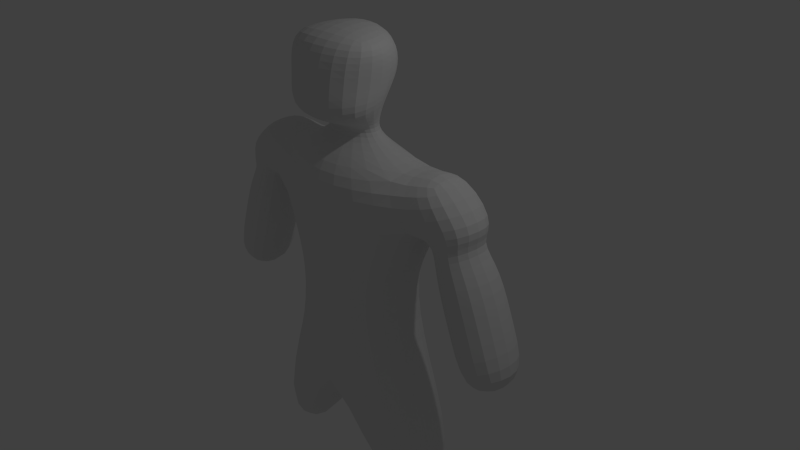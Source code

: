 # Source: mech2.blend  (saved by Blender 2.76.0; exported with 4.5.12 LTS)
import bpy
from mathutils import Matrix  # noqa: F401  (used for matrix-valued properties, if any)

bpy.ops.wm.read_factory_settings(use_empty=True)
scene = bpy.context.scene
scene.name = 'Scene'

# ---- collections
col_collection_1 = bpy.data.collections.new('Collection 1'); scene.collection.children.link(col_collection_1)

# ---- materials (node trees are filled in below, after node groups)
mat_material = bpy.data.materials.new('Material')
mat_material.alpha_threshold = 0.0
mat_material.use_transparent_shadow = False
mat_material.roughness = 0.5
mat_material.line_color = (0.0, 0.0, 0.0, 1.0)

# ---- material node trees

# ---- world
world_world = bpy.data.worlds.new('World'); scene.world = world_world
world_world.color = (0.05088, 0.05088, 0.05088)
world_world.use_sun_shadow = False
world_world.sun_shadow_jitter_overblur = 0.0
world_world.cycles.sampling_method = 'MANUAL'
world_world.cycles.sample_map_resolution = 256

# ---- cameras
cam_camera = bpy.data.cameras.new('Camera')
cam_camera.clip_end = 100.0
cam_camera.lens = 35.0
cam_camera.sensor_width = 32.0
cam_camera.sensor_height = 18.0
cam_camera.ortho_scale = 7.314
cam_camera.dof.focus_distance = 0.0
cam_camera.dof.aperture_fstop = 128.0

# ---- lights
light_lamp = bpy.data.lights.new('Lamp', 'POINT')
light_lamp.transmission_factor = 0.0
light_lamp.cutoff_distance = 30.0
light_lamp.energy = 100.0
light_lamp.shadow_buffer_clip_start = 1.001
light_lamp.shadow_soft_size = 0.1
light_lamp.shadow_maximum_resolution = 0.006
light_lamp.use_absolute_resolution = True
light_lamp.cycles.use_multiple_importance_sampling = False

# ---- meshes
me_cube_001 = bpy.data.meshes.new('Cube.001')
me_cube_001.from_pydata([(-0.7431, -0.01933, -0.01801), (-0.6933, -0.01828, 0.3136), (-0.7051, 0.3066, -0.01124), (-0.8369, -0.01851, -0.3587), (-0.7247, -0.3486, -0.01757), (-0.677, -0.3354, 0.308), (-0.6523, 0.2928, 0.3035), (-0.7735, 0.3153, -0.3309), (-0.8064, -0.3637, -0.3539), (0.0, 0.8765, -1.44e-05), (0.0, 0.8165, 0.3529), (0.3529, 0.8165, -2.138e-05), (0.0, 0.8165, -0.3529), (-0.3529, 0.8165, -2.139e-05), (-0.3288, 0.76, 0.3288), (0.3288, 0.76, 0.3288), (0.3288, 0.76, -0.3288), (-0.3288, 0.76, -0.3288), (0.7431, -0.01933, -0.01801), (0.6933, -0.01828, 0.3136), (0.7247, -0.3486, -0.01757), (0.8369, -0.01851, -0.3587), (0.7051, 0.3066, -0.01124), (0.6523, 0.2928, 0.3035), (0.677, -0.3354, 0.308), (0.8064, -0.3637, -0.3539), (0.7735, 0.3153, -0.3309), (0.0, -0.9093, -0.0002226), (0.0, -0.8492, 0.3598), (-0.3862, -0.9028, 0.00981), (0.0, -1.078, -0.4142), (0.3862, -0.9028, 0.00981), (0.3477, -0.8241, 0.347), (-0.3477, -0.8241, 0.347), (-0.4879, -1.057, -0.4253), (0.4879, -1.057, -0.4253), (1.863e-09, -0.01652, -0.893), (-0.3566, -0.01656, -0.8332), (0.0, 0.34, -0.8294), (0.3566, -0.01656, -0.8332), (0.0, -0.375, -0.8396), (-0.3682, -0.3818, -0.8358), (-0.3309, 0.3153, -0.7735), (0.3309, 0.3153, -0.7735), (0.3682, -0.3818, -0.8358), (-1.863e-09, -0.01631, 0.8928), (0.3564, -0.01632, 0.8328), (0.0, 0.3401, 0.8293), (-0.3564, -0.01632, 0.8328), (0.0, -0.3727, 0.8363), (0.3326, -0.348, 0.7792), (0.3308, 0.3154, 0.7734), (-0.3308, 0.3154, 0.7734), (-0.3326, -0.348, 0.7792), (-0.7609, -0.7458, -0.3709), (-0.666, -0.6758, -0.007246), (-0.6407, -0.6503, 0.3195), (-0.6106, -0.3234, 0.6105), (-0.6537, -0.01634, 0.6537), (-0.6063, 0.2905, 0.6064), (-0.6043, 0.5924, 0.3051), (-0.6485, 0.6374, -4.227e-05), (-0.6044, 0.5924, -0.3052), (-0.6708, 0.325, -0.6709), (-0.7237, -0.008039, -0.7251), (-0.7071, -0.3627, -0.7024), (-0.3051, 0.5924, 0.6043), (0.0, 0.6374, 0.6484), (0.3051, 0.5924, 0.6043), (0.6043, 0.5924, 0.3051), (0.6485, 0.6374, -4.227e-05), (0.6044, 0.5924, -0.3052), (0.3052, 0.5923, -0.6044), (0.0, 0.6373, -0.6485), (-0.3052, 0.5923, -0.6044), (0.6063, 0.2905, 0.6064), (0.6537, -0.01634, 0.6537), (0.6106, -0.3234, 0.6105), (0.6408, -0.6504, 0.3195), (0.666, -0.6758, -0.007245), (0.7609, -0.7458, -0.3709), (0.7071, -0.3627, -0.7024), (0.7237, -0.008039, -0.7251), (0.6708, 0.325, -0.6709), (0.357, -0.7112, 0.7022), (0.0, -0.7169, 0.7058), (-0.357, -0.7112, 0.7022), (-0.4446, -0.8503, -0.8484), (0.0, -1.01, -0.9539), (0.4446, -0.8503, -0.8484), (-0.6625, -0.6537, -0.6552), (-0.5849, -0.5893, 0.5745), (-0.5265, 0.5113, -0.5266), (-0.5147, 0.5012, 0.5147), (0.6625, -0.6537, -0.6552), (0.5849, -0.5893, 0.5745), (0.5265, 0.5113, -0.5266), (0.5147, 0.5012, 0.5147)], [], [(0, 4, 5, 1), (1, 5, 57, 58), (4, 55, 56, 5), (5, 56, 91, 57), (0, 1, 6, 2), (2, 6, 60, 61), (1, 58, 59, 6), (6, 59, 93, 60), (0, 2, 7, 3), (3, 7, 63, 64), (2, 61, 62, 7), (7, 62, 92, 63), (0, 3, 8, 4), (4, 8, 54, 55), (3, 64, 65, 8), (8, 65, 90, 54), (9, 13, 14, 10), (10, 14, 66, 67), (13, 61, 60, 14), (14, 60, 93, 66), (9, 10, 15, 11), (11, 15, 69, 70), (10, 67, 68, 15), (15, 68, 97, 69), (9, 11, 16, 12), (12, 16, 72, 73), (11, 70, 71, 16), (16, 71, 96, 72), (9, 12, 17, 13), (13, 17, 62, 61), (12, 73, 74, 17), (17, 74, 92, 62), (18, 22, 23, 19), (19, 23, 75, 76), (22, 70, 69, 23), (23, 69, 97, 75), (18, 19, 24, 20), (20, 24, 78, 79), (19, 76, 77, 24), (24, 77, 95, 78), (18, 20, 25, 21), (21, 25, 81, 82), (20, 79, 80, 25), (25, 80, 94, 81), (18, 21, 26, 22), (22, 26, 71, 70), (21, 82, 83, 26), (26, 83, 96, 71), (27, 31, 32, 28), (28, 32, 84, 85), (31, 79, 78, 32), (32, 78, 95, 84), (27, 28, 33, 29), (29, 33, 56, 55), (28, 85, 86, 33), (33, 86, 91, 56), (27, 29, 34, 30), (30, 34, 87, 88), (29, 55, 54, 34), (34, 54, 90, 87), (27, 30, 35, 31), (31, 35, 80, 79), (30, 88, 89, 35), (35, 89, 94, 80), (36, 40, 41, 37), (37, 41, 65, 64), (40, 88, 87, 41), (41, 87, 90, 65), (36, 37, 42, 38), (38, 42, 74, 73), (37, 64, 63, 42), (42, 63, 92, 74), (36, 38, 43, 39), (39, 43, 83, 82), (38, 73, 72, 43), (43, 72, 96, 83), (36, 39, 44, 40), (40, 44, 89, 88), (39, 82, 81, 44), (44, 81, 94, 89), (45, 49, 50, 46), (46, 50, 77, 76), (49, 85, 84, 50), (50, 84, 95, 77), (45, 46, 51, 47), (47, 51, 68, 67), (46, 76, 75, 51), (51, 75, 97, 68), (45, 47, 52, 48), (48, 52, 59, 58), (47, 67, 66, 52), (52, 66, 93, 59), (45, 48, 53, 49), (49, 53, 86, 85), (48, 58, 57, 53), (53, 57, 91, 86)])
me_cube_001.use_remesh_preserve_volume = False
me_cube_001.use_remesh_preserve_attributes = False
me_cube_001.use_mirror_vertex_groups = False
me_cube_001.update()
me_cube = bpy.data.meshes.new('Cube')
me_cube.from_pydata([(0.0, -1.0, -0.0985), (0.0, 0.244, -0.0985), (-1.0, -0.6008, -1.0), (-1.0, 0.244, -1.0), (-0.7728, 0.244, -0.0985), (-0.7728, -0.6008, -0.0985), (-1.0, -0.5792, 1.457), (-1.0, 0.244, 1.457), (0.0, 0.244, -1.394), (5.329e-15, -1.0, -1.394), (0.0, 0.244, 1.457), (0.0, -1.0, 1.457), (-1.261, -0.5792, 0.8955), (-1.261, 0.244, 0.8955), (0.0, -1.0, 0.8955), (0.0, 0.244, 0.8955), (-2.085, -0.5792, 1.139), (-1.389, -0.5792, 1.701), (-2.085, 0.244, 1.139), (-1.389, 0.244, 1.701), (0.0, 0.02316, 1.742), (-0.3814, -0.1066, 1.742), (0.0, -0.4804, 1.742), (-0.3814, -0.3507, 1.742), (-0.7196, 0.244, -3.222), (-1.72, 0.244, -2.828), (-0.7196, -1.0, -3.222), (-1.72, -0.6008, -2.828), (0.0, 0.06034, 3.153), (-0.426, -0.05342, 2.952), (0.0, -0.8096, 3.072), (-0.721, -0.5772, 2.966), (-0.3414, -0.3507, 1.913), (-0.3414, -0.1066, 1.913), (0.0, 0.04744, 1.906), (0.0, -0.4804, 1.913), (-0.68, -0.8077, 2.085), (-0.5232, -0.1081, 2.243), (0.0, 0.1786, 2.218), (0.0, -1.024, 2.017), (-0.6753, -0.7022, 2.433), (-0.5407, 0.04234, 2.437), (0.0, 0.4422, 2.512), (0.0, -1.064, 2.429), (-0.7231, -0.7298, 2.754), (-0.6, 0.06844, 2.768), (0.0, 0.3306, 2.832), (0.0, -0.9563, 2.752), (-1.43, -0.5225, 0.7141), (-1.43, 0.09848, 0.7141), (-1.874, -0.5225, 0.8975), (-1.874, 0.09848, 0.8975), (-1.695, -0.5792, -0.3145), (-1.695, 0.244, -0.3145), (-2.374, -0.5792, -0.07127), (-2.374, 0.244, -0.07127), (-1.936, -0.5792, -0.987), (-1.936, 0.244, -0.987), (-2.615, -0.5792, -0.7438), (-2.615, 0.244, -0.7438), (-2.134, -0.5792, 0.5976), (-1.455, -0.5792, 0.3544), (-2.134, 0.244, 0.5976), (-1.455, 0.244, 0.3544), (-1.157, -0.5838, 0.5586), (0.0, -1.0, 0.5586), (-1.157, 0.244, 0.5586), (0.0, 0.244, 0.5586)], [], [(2, 3, 25, 27), (7, 6, 23, 21), (64, 12, 13, 66), (6, 7, 19, 17), (14, 11, 6, 12), (1, 8, 3, 4), (2, 5, 4, 3), (9, 0, 5, 2), (67, 1, 4, 66), (10, 15, 13, 7), (16, 17, 19, 18), (7, 13, 18, 19), (12, 6, 17, 16), (18, 13, 49, 51), (45, 44, 31, 29), (65, 14, 12, 64), (10, 7, 21, 20), (24, 26, 27, 25), (6, 11, 22, 23), (9, 2, 27, 26), (8, 9, 26, 24), (3, 8, 24, 25), (28, 29, 31, 30), (46, 45, 29, 28), (23, 22, 35, 32), (44, 47, 30, 31), (21, 23, 32, 33), (20, 21, 33, 34), (32, 35, 39, 36), (33, 32, 36, 37), (34, 33, 37, 38), (36, 39, 43, 40), (37, 36, 40, 41), (38, 37, 41, 42), (40, 43, 47, 44), (41, 40, 44, 45), (61, 60, 54, 52), (13, 12, 48, 49), (12, 16, 50, 48), (16, 18, 51, 50), (55, 53, 57, 59), (60, 62, 55, 54), (62, 63, 53, 55), (63, 61, 52, 53), (57, 56, 58, 59), (53, 52, 56, 57), (52, 54, 58, 56), (54, 55, 59, 58), (49, 48, 61, 63), (51, 49, 63, 62), (50, 51, 62, 60), (48, 50, 60, 61), (42, 41, 45, 46), (0, 65, 64, 5), (5, 64, 66, 4), (15, 67, 66, 13)])
me_cube.materials.append(mat_material)
me_cube.use_remesh_preserve_volume = False
me_cube.use_remesh_preserve_attributes = False
me_cube.use_mirror_vertex_groups = False
me_cube.update()

# ---- objects
ob_cube_001 = bpy.data.objects.new('Cube.001', me_cube_001)
ob_cube = bpy.data.objects.new('Cube', me_cube)
ob_lamp = bpy.data.objects.new('Lamp', light_lamp)
ob_camera = bpy.data.objects.new('Camera', cam_camera)

# ---- transforms, parenting, visibility, modifiers, constraints
ob_cube_001.location = (0.0, 0.0, 4.854)
ob_cube_001.lineart.crease_threshold = 0.0
ob_cube.location = (0.0, 0.0, 0.0)
ob_cube.lock_rotations_4d = False
ob_cube.empty_display_type = 'ARROWS'
ob_cube.lineart.crease_threshold = 0.0
_m = ob_cube.modifiers.new('Mirror', 'MIRROR')
_m = ob_cube.modifiers.new('Subsurf', 'SUBSURF')
_m.uv_smooth = 'PRESERVE_CORNERS'
_m.quality = 2
_m.show_only_control_edges = False
ob_lamp.location = (4.076, 1.005, 5.904)
ob_lamp.rotation_euler = (0.6503, 0.05522, 1.866)
ob_lamp.lock_rotations_4d = False
ob_lamp.empty_display_type = 'ARROWS'
ob_lamp.color = (0.0, 0.0, 0.0, 0.0)
ob_lamp.lineart.crease_threshold = 0.0
ob_camera.location = (7.481, -6.508, 5.344)
ob_camera.rotation_euler = (1.109, 0.01082, 0.8149)
ob_camera.lock_rotations_4d = False
ob_camera.empty_display_type = 'ARROWS'
ob_camera.color = (0.0, 0.0, 0.0, 0.0)
ob_camera.display_type = 'WIRE'
ob_camera.lineart.crease_threshold = 0.0

# ---- collection membership
col_collection_1.objects.link(ob_cube_001)
col_collection_1.objects.link(ob_cube)
col_collection_1.objects.link(ob_lamp)
col_collection_1.objects.link(ob_camera)

# ---- scene / render settings (as saved in the file)
scene.camera = ob_camera
scene.frame_start = 1; scene.frame_end = 250; scene.frame_set(1)
scene.render.engine = 'BLENDER_EEVEE_NEXT'
scene.render.resolution_percentage = 50
scene.render.dither_intensity = 0.0
scene.cycles.use_denoising = False
scene.cycles.samples = 10
scene.cycles.sampling_pattern = 'TABULATED_SOBOL'
scene.cycles.light_sampling_threshold = 0.0
scene.cycles.use_adaptive_sampling = False
scene.cycles.use_light_tree = False
scene.cycles.blur_glossy = 0.0
scene.cycles.pixel_filter_type = 'GAUSSIAN'
scene.cycles.sample_clamp_indirect = 0.0
scene.view_settings.view_transform = 'Standard'
bpy.context.view_layer.update()
